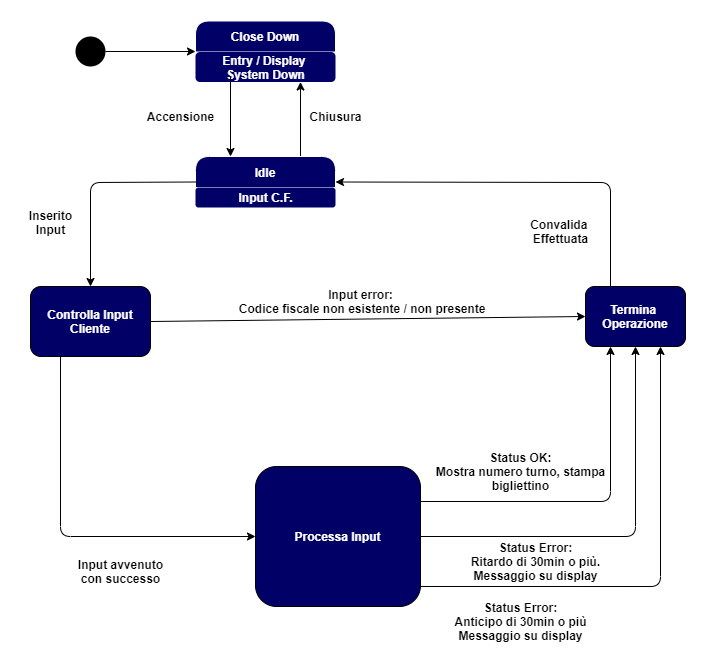

The diagram above was exported from draw.io. Its source (the exported page's mxGraphModel, read from the mxfile embedded in the PNG):
<mxGraphModel dx="1422" dy="822" grid="1" gridSize="10" guides="1" tooltips="1" connect="1" arrows="1" fold="1" page="1" pageScale="1" pageWidth="827" pageHeight="1169" math="0" shadow="0">
  <root>
    <mxCell id="0" />
    <mxCell id="1" parent="0" />
    <mxCell id="vrmqrDGSDhZaLcfIy3-N-1" value="" style="ellipse;fillColor=#000000;strokeColor=none;" vertex="1" parent="1">
      <mxGeometry x="90" y="50" width="30" height="30" as="geometry" />
    </mxCell>
    <mxCell id="vrmqrDGSDhZaLcfIy3-N-7" value="" style="endArrow=classic;html=1;exitX=1;exitY=0.5;exitDx=0;exitDy=0;entryX=0;entryY=0.5;entryDx=0;entryDy=0;" edge="1" parent="1" source="vrmqrDGSDhZaLcfIy3-N-1" target="vrmqrDGSDhZaLcfIy3-N-17">
      <mxGeometry width="50" height="50" relative="1" as="geometry">
        <mxPoint x="390" y="450" as="sourcePoint" />
        <mxPoint x="210" y="65" as="targetPoint" />
      </mxGeometry>
    </mxCell>
    <mxCell id="vrmqrDGSDhZaLcfIy3-N-17" value="Close Down" style="swimlane;fontStyle=1;childLayout=stackLayout;horizontal=1;startSize=31;horizontalStack=0;resizeParent=1;resizeParentMax=0;resizeLast=0;collapsible=1;marginBottom=0;rounded=1;fillColor=#000066;fontColor=#FFFFFF;swimlaneLine=1;strokeColor=#FFFFFF;" vertex="1" parent="1">
      <mxGeometry x="210" y="34.5" width="140" height="61" as="geometry" />
    </mxCell>
    <mxCell id="vrmqrDGSDhZaLcfIy3-N-18" value="&lt;font color=&quot;#ffffff&quot;&gt;&lt;b&gt;Entry / Display &lt;br&gt;System Down&lt;/b&gt;&lt;/font&gt;" style="text;html=1;align=center;verticalAlign=middle;resizable=0;points=[];autosize=1;fillColor=#000066;rounded=1;" vertex="1" parent="vrmqrDGSDhZaLcfIy3-N-17">
      <mxGeometry y="31" width="140" height="30" as="geometry" />
    </mxCell>
    <mxCell id="vrmqrDGSDhZaLcfIy3-N-19" value="" style="endArrow=classic;html=1;entryX=0.25;entryY=0;entryDx=0;entryDy=0;" edge="1" parent="1" target="vrmqrDGSDhZaLcfIy3-N-26">
      <mxGeometry width="50" height="50" relative="1" as="geometry">
        <mxPoint x="245" y="90" as="sourcePoint" />
        <mxPoint x="245" y="170" as="targetPoint" />
      </mxGeometry>
    </mxCell>
    <mxCell id="vrmqrDGSDhZaLcfIy3-N-20" value="" style="endArrow=classic;html=1;entryX=0.75;entryY=1;entryDx=0;entryDy=0;exitX=0.75;exitY=0;exitDx=0;exitDy=0;entryPerimeter=0;" edge="1" parent="1" source="vrmqrDGSDhZaLcfIy3-N-26" target="vrmqrDGSDhZaLcfIy3-N-18">
      <mxGeometry width="50" height="50" relative="1" as="geometry">
        <mxPoint x="315" y="170" as="sourcePoint" />
        <mxPoint x="310" y="200" as="targetPoint" />
      </mxGeometry>
    </mxCell>
    <mxCell id="vrmqrDGSDhZaLcfIy3-N-21" value="Chiusura" style="text;html=1;align=center;verticalAlign=middle;resizable=0;points=[];autosize=1;fontStyle=1" vertex="1" parent="1">
      <mxGeometry x="315" y="120" width="70" height="20" as="geometry" />
    </mxCell>
    <mxCell id="vrmqrDGSDhZaLcfIy3-N-22" value="Accensione" style="text;html=1;align=center;verticalAlign=middle;resizable=0;points=[];autosize=1;fontStyle=1" vertex="1" parent="1">
      <mxGeometry x="155" y="120" width="80" height="20" as="geometry" />
    </mxCell>
    <mxCell id="vrmqrDGSDhZaLcfIy3-N-24" value="&lt;span style=&quot;color: rgba(0 , 0 , 0 , 0) ; font-family: monospace ; font-size: 0px&quot;&gt;Se&lt;/span&gt;" style="text;html=1;align=center;verticalAlign=middle;resizable=0;points=[];autosize=1;" vertex="1" parent="1">
      <mxGeometry x="270" y="200" width="20" height="20" as="geometry" />
    </mxCell>
    <mxCell id="vrmqrDGSDhZaLcfIy3-N-26" value="Idle" style="swimlane;fontStyle=1;childLayout=stackLayout;horizontal=1;startSize=31;horizontalStack=0;resizeParent=1;resizeParentMax=0;resizeLast=0;collapsible=1;marginBottom=0;rounded=1;fillColor=#000066;fontColor=#FFFFFF;strokeColor=#FFFFFF;" vertex="1" parent="1">
      <mxGeometry x="210" y="170" width="140" height="51" as="geometry" />
    </mxCell>
    <mxCell id="vrmqrDGSDhZaLcfIy3-N-27" value="Input C.F." style="text;html=1;align=center;verticalAlign=middle;resizable=0;points=[];autosize=1;fillColor=#000066;fontColor=#FFFFFF;fontStyle=1;rounded=1;" vertex="1" parent="vrmqrDGSDhZaLcfIy3-N-26">
      <mxGeometry y="31" width="140" height="20" as="geometry" />
    </mxCell>
    <mxCell id="vrmqrDGSDhZaLcfIy3-N-28" value="Inserito&lt;br&gt;Input" style="text;html=1;align=center;verticalAlign=middle;resizable=0;points=[];autosize=1;fontStyle=1" vertex="1" parent="1">
      <mxGeometry x="35" y="221" width="60" height="30" as="geometry" />
    </mxCell>
    <mxCell id="vrmqrDGSDhZaLcfIy3-N-29" value="" style="endArrow=classic;html=1;exitX=0;exitY=0.5;exitDx=0;exitDy=0;entryX=0.5;entryY=0;entryDx=0;entryDy=0;" edge="1" parent="1" source="vrmqrDGSDhZaLcfIy3-N-26" target="vrmqrDGSDhZaLcfIy3-N-32">
      <mxGeometry width="50" height="50" relative="1" as="geometry">
        <mxPoint x="390" y="440" as="sourcePoint" />
        <mxPoint x="100" y="290" as="targetPoint" />
        <Array as="points">
          <mxPoint x="105" y="196" />
        </Array>
      </mxGeometry>
    </mxCell>
    <mxCell id="vrmqrDGSDhZaLcfIy3-N-32" value="Controlla Input&lt;br&gt;Cliente" style="rounded=1;whiteSpace=wrap;html=1;fillColor=#000066;fontColor=#FFFFFF;fontStyle=1" vertex="1" parent="1">
      <mxGeometry x="45" y="300" width="120" height="70" as="geometry" />
    </mxCell>
    <mxCell id="vrmqrDGSDhZaLcfIy3-N-33" value="" style="endArrow=classic;html=1;exitX=0.25;exitY=1;exitDx=0;exitDy=0;entryX=0;entryY=0.5;entryDx=0;entryDy=0;" edge="1" parent="1" source="vrmqrDGSDhZaLcfIy3-N-32" target="vrmqrDGSDhZaLcfIy3-N-34">
      <mxGeometry width="50" height="50" relative="1" as="geometry">
        <mxPoint x="390" y="410" as="sourcePoint" />
        <mxPoint x="200" y="480" as="targetPoint" />
        <Array as="points">
          <mxPoint x="75" y="550" />
        </Array>
      </mxGeometry>
    </mxCell>
    <mxCell id="vrmqrDGSDhZaLcfIy3-N-34" value="Processa Input" style="rounded=1;whiteSpace=wrap;html=1;fillColor=#000066;fontColor=#FFFFFF;fontStyle=1;align=center;" vertex="1" parent="1">
      <mxGeometry x="270" y="480" width="165" height="140" as="geometry" />
    </mxCell>
    <mxCell id="vrmqrDGSDhZaLcfIy3-N-35" value="Input avvenuto&lt;br&gt;con successo" style="text;html=1;align=center;verticalAlign=middle;resizable=0;points=[];autosize=1;fontStyle=1" vertex="1" parent="1">
      <mxGeometry x="85" y="570" width="100" height="30" as="geometry" />
    </mxCell>
    <mxCell id="vrmqrDGSDhZaLcfIy3-N-43" value="" style="endArrow=classic;html=1;exitX=1;exitY=0.25;exitDx=0;exitDy=0;entryX=0.25;entryY=1;entryDx=0;entryDy=0;" edge="1" parent="1" source="vrmqrDGSDhZaLcfIy3-N-34" target="vrmqrDGSDhZaLcfIy3-N-44">
      <mxGeometry width="50" height="50" relative="1" as="geometry">
        <mxPoint x="650" y="520" as="sourcePoint" />
        <mxPoint x="650" y="380" as="targetPoint" />
        <Array as="points">
          <mxPoint x="625" y="515" />
        </Array>
      </mxGeometry>
    </mxCell>
    <mxCell id="vrmqrDGSDhZaLcfIy3-N-44" value="Termina&amp;nbsp;&lt;br&gt;Operazione" style="rounded=1;whiteSpace=wrap;html=1;fillColor=#000066;fontColor=#FFFFFF;fontStyle=1" vertex="1" parent="1">
      <mxGeometry x="600" y="300" width="100" height="60" as="geometry" />
    </mxCell>
    <mxCell id="vrmqrDGSDhZaLcfIy3-N-47" value="Status OK:&lt;br&gt;Mostra numero turno, stampa&lt;br&gt;bigliettino" style="text;html=1;align=center;verticalAlign=middle;resizable=0;points=[];autosize=1;fontStyle=1" vertex="1" parent="1">
      <mxGeometry x="445" y="460" width="180" height="50" as="geometry" />
    </mxCell>
    <mxCell id="vrmqrDGSDhZaLcfIy3-N-48" value="" style="endArrow=classic;html=1;exitX=0.25;exitY=0;exitDx=0;exitDy=0;entryX=1;entryY=0.5;entryDx=0;entryDy=0;" edge="1" parent="1" source="vrmqrDGSDhZaLcfIy3-N-44" target="vrmqrDGSDhZaLcfIy3-N-26">
      <mxGeometry width="50" height="50" relative="1" as="geometry">
        <mxPoint x="390" y="420" as="sourcePoint" />
        <mxPoint x="440" y="370" as="targetPoint" />
        <Array as="points">
          <mxPoint x="625" y="196" />
        </Array>
      </mxGeometry>
    </mxCell>
    <mxCell id="vrmqrDGSDhZaLcfIy3-N-49" value="Convalida &lt;br&gt;Effettuata" style="text;html=1;align=center;verticalAlign=middle;resizable=0;points=[];autosize=1;fontStyle=1" vertex="1" parent="1">
      <mxGeometry x="540" y="230" width="70" height="30" as="geometry" />
    </mxCell>
    <mxCell id="vrmqrDGSDhZaLcfIy3-N-51" value="" style="endArrow=classic;html=1;fontColor=#FFFFFF;exitX=1;exitY=0.5;exitDx=0;exitDy=0;entryX=0;entryY=0.5;entryDx=0;entryDy=0;" edge="1" parent="1" source="vrmqrDGSDhZaLcfIy3-N-32" target="vrmqrDGSDhZaLcfIy3-N-44">
      <mxGeometry width="50" height="50" relative="1" as="geometry">
        <mxPoint x="390" y="430" as="sourcePoint" />
        <mxPoint x="440" y="380" as="targetPoint" />
      </mxGeometry>
    </mxCell>
    <mxCell id="vrmqrDGSDhZaLcfIy3-N-52" value="&lt;font color=&quot;#000000&quot;&gt;Input error:&lt;br&gt;&amp;nbsp;Codice fiscale non esistente / non presente&lt;/font&gt;" style="text;html=1;align=center;verticalAlign=middle;resizable=0;points=[];autosize=1;fontColor=#FFFFFF;fontStyle=1" vertex="1" parent="1">
      <mxGeometry x="240" y="300" width="270" height="30" as="geometry" />
    </mxCell>
    <mxCell id="vrmqrDGSDhZaLcfIy3-N-53" value="" style="endArrow=classic;html=1;exitX=1;exitY=0.5;exitDx=0;exitDy=0;entryX=0.5;entryY=1;entryDx=0;entryDy=0;" edge="1" parent="1" source="vrmqrDGSDhZaLcfIy3-N-34" target="vrmqrDGSDhZaLcfIy3-N-44">
      <mxGeometry width="50" height="50" relative="1" as="geometry">
        <mxPoint x="520" y="590" as="sourcePoint" />
        <mxPoint x="710" y="415" as="targetPoint" />
        <Array as="points">
          <mxPoint x="650" y="550" />
        </Array>
      </mxGeometry>
    </mxCell>
    <mxCell id="vrmqrDGSDhZaLcfIy3-N-54" value="" style="endArrow=classic;html=1;exitX=0.994;exitY=0.857;exitDx=0;exitDy=0;entryX=0.75;entryY=1;entryDx=0;entryDy=0;exitPerimeter=0;" edge="1" parent="1" source="vrmqrDGSDhZaLcfIy3-N-34" target="vrmqrDGSDhZaLcfIy3-N-44">
      <mxGeometry width="50" height="50" relative="1" as="geometry">
        <mxPoint x="540" y="610" as="sourcePoint" />
        <mxPoint x="755" y="420" as="targetPoint" />
        <Array as="points">
          <mxPoint x="675" y="600" />
        </Array>
      </mxGeometry>
    </mxCell>
    <mxCell id="vrmqrDGSDhZaLcfIy3-N-57" value="&lt;font color=&quot;#000000&quot;&gt;Status Error:&lt;br&gt;Ritardo di 30min o più.&lt;br&gt;Messaggio su display&lt;br&gt;&lt;/font&gt;" style="text;html=1;align=center;verticalAlign=middle;resizable=0;points=[];autosize=1;fontColor=#FFFFFF;fontStyle=1" vertex="1" parent="1">
      <mxGeometry x="480" y="550" width="140" height="50" as="geometry" />
    </mxCell>
    <mxCell id="vrmqrDGSDhZaLcfIy3-N-58" value="&lt;font color=&quot;#000000&quot;&gt;Status Error:&lt;br&gt;Anticipo di 30min o più&lt;br&gt;&lt;/font&gt;&lt;span style=&quot;color: rgb(0 , 0 , 0)&quot;&gt;Messaggio su display&lt;/span&gt;&lt;font color=&quot;#000000&quot;&gt;&lt;br&gt;&lt;/font&gt;" style="text;html=1;align=center;verticalAlign=middle;resizable=0;points=[];autosize=1;fontColor=#FFFFFF;fontStyle=1" vertex="1" parent="1">
      <mxGeometry x="460" y="610" width="150" height="50" as="geometry" />
    </mxCell>
  </root>
</mxGraphModel>